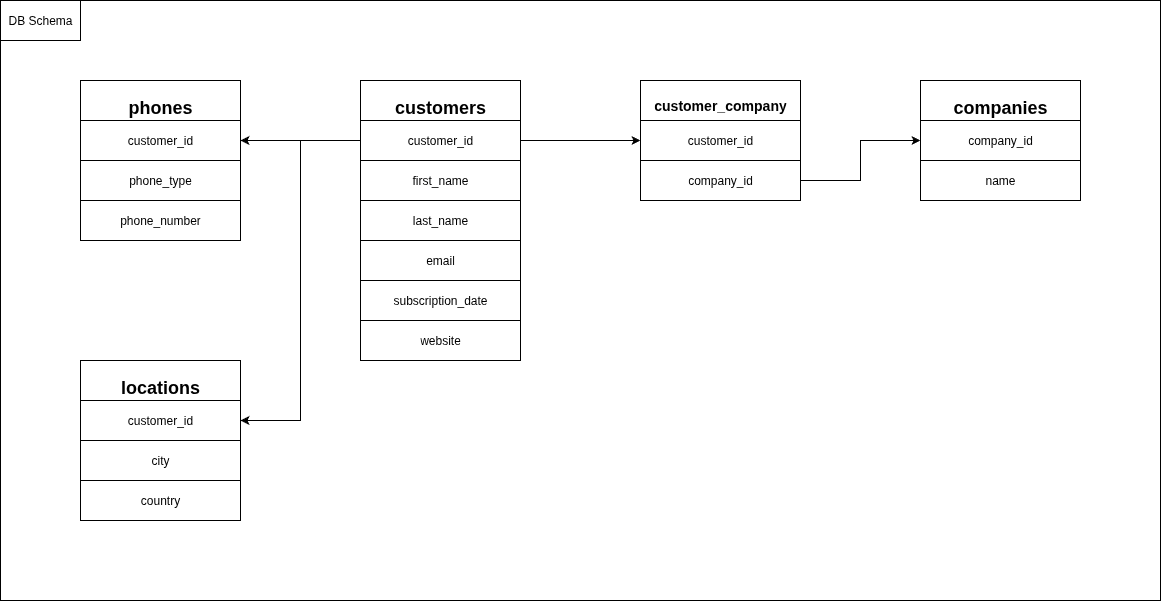

The diagram above was exported from draw.io. Its source (the exported page's mxGraphModel, read from the mxfile embedded in the PNG):
<mxGraphModel dx="2253" dy="765" grid="1" gridSize="10" guides="1" tooltips="1" connect="1" arrows="1" fold="1" page="1" pageScale="1" pageWidth="827" pageHeight="1169" math="0" shadow="0">
  <root>
    <mxCell id="0" />
    <mxCell id="1" parent="0" />
    <mxCell id="yvnkvR-ewvITQXtY3tsO-1" value="" style="shape=table;startSize=0;container=1;collapsible=0;childLayout=tableLayout;" vertex="1" parent="1">
      <mxGeometry x="120" y="200" width="160" height="280" as="geometry" />
    </mxCell>
    <mxCell id="yvnkvR-ewvITQXtY3tsO-2" value="" style="shape=tableRow;horizontal=0;startSize=0;swimlaneHead=0;swimlaneBody=0;strokeColor=inherit;top=0;left=0;bottom=0;right=0;collapsible=0;dropTarget=0;fillColor=none;points=[[0,0.5],[1,0.5]];portConstraint=eastwest;" vertex="1" parent="yvnkvR-ewvITQXtY3tsO-1">
      <mxGeometry width="160" height="40" as="geometry" />
    </mxCell>
    <mxCell id="yvnkvR-ewvITQXtY3tsO-3" value="&lt;h2&gt;&lt;font&gt;customers&lt;/font&gt;&lt;/h2&gt;" style="shape=partialRectangle;html=1;whiteSpace=wrap;connectable=0;strokeColor=inherit;overflow=hidden;fillColor=none;top=0;left=0;bottom=0;right=0;pointerEvents=1;" vertex="1" parent="yvnkvR-ewvITQXtY3tsO-2">
      <mxGeometry width="160" height="40" as="geometry">
        <mxRectangle width="160" height="40" as="alternateBounds" />
      </mxGeometry>
    </mxCell>
    <mxCell id="yvnkvR-ewvITQXtY3tsO-4" value="" style="shape=tableRow;horizontal=0;startSize=0;swimlaneHead=0;swimlaneBody=0;strokeColor=inherit;top=0;left=0;bottom=0;right=0;collapsible=0;dropTarget=0;fillColor=none;points=[[0,0.5],[1,0.5]];portConstraint=eastwest;" vertex="1" parent="yvnkvR-ewvITQXtY3tsO-1">
      <mxGeometry y="40" width="160" height="40" as="geometry" />
    </mxCell>
    <mxCell id="yvnkvR-ewvITQXtY3tsO-5" value="customer_id" style="shape=partialRectangle;html=1;whiteSpace=wrap;connectable=0;strokeColor=inherit;overflow=hidden;fillColor=none;top=0;left=0;bottom=0;right=0;pointerEvents=1;" vertex="1" parent="yvnkvR-ewvITQXtY3tsO-4">
      <mxGeometry width="160" height="40" as="geometry">
        <mxRectangle width="160" height="40" as="alternateBounds" />
      </mxGeometry>
    </mxCell>
    <mxCell id="yvnkvR-ewvITQXtY3tsO-6" value="" style="shape=tableRow;horizontal=0;startSize=0;swimlaneHead=0;swimlaneBody=0;strokeColor=inherit;top=0;left=0;bottom=0;right=0;collapsible=0;dropTarget=0;fillColor=none;points=[[0,0.5],[1,0.5]];portConstraint=eastwest;" vertex="1" parent="yvnkvR-ewvITQXtY3tsO-1">
      <mxGeometry y="80" width="160" height="40" as="geometry" />
    </mxCell>
    <mxCell id="yvnkvR-ewvITQXtY3tsO-7" value="first_name" style="shape=partialRectangle;html=1;whiteSpace=wrap;connectable=0;strokeColor=inherit;overflow=hidden;fillColor=none;top=0;left=0;bottom=0;right=0;pointerEvents=1;" vertex="1" parent="yvnkvR-ewvITQXtY3tsO-6">
      <mxGeometry width="160" height="40" as="geometry">
        <mxRectangle width="160" height="40" as="alternateBounds" />
      </mxGeometry>
    </mxCell>
    <mxCell id="yvnkvR-ewvITQXtY3tsO-8" value="" style="shape=tableRow;horizontal=0;startSize=0;swimlaneHead=0;swimlaneBody=0;strokeColor=inherit;top=0;left=0;bottom=0;right=0;collapsible=0;dropTarget=0;fillColor=none;points=[[0,0.5],[1,0.5]];portConstraint=eastwest;" vertex="1" parent="yvnkvR-ewvITQXtY3tsO-1">
      <mxGeometry y="120" width="160" height="40" as="geometry" />
    </mxCell>
    <mxCell id="yvnkvR-ewvITQXtY3tsO-9" value="last_name" style="shape=partialRectangle;html=1;whiteSpace=wrap;connectable=0;strokeColor=inherit;overflow=hidden;fillColor=none;top=0;left=0;bottom=0;right=0;pointerEvents=1;" vertex="1" parent="yvnkvR-ewvITQXtY3tsO-8">
      <mxGeometry width="160" height="40" as="geometry">
        <mxRectangle width="160" height="40" as="alternateBounds" />
      </mxGeometry>
    </mxCell>
    <mxCell id="yvnkvR-ewvITQXtY3tsO-10" value="" style="shape=tableRow;horizontal=0;startSize=0;swimlaneHead=0;swimlaneBody=0;strokeColor=inherit;top=0;left=0;bottom=0;right=0;collapsible=0;dropTarget=0;fillColor=none;points=[[0,0.5],[1,0.5]];portConstraint=eastwest;" vertex="1" parent="yvnkvR-ewvITQXtY3tsO-1">
      <mxGeometry y="160" width="160" height="40" as="geometry" />
    </mxCell>
    <mxCell id="yvnkvR-ewvITQXtY3tsO-11" value="email" style="shape=partialRectangle;html=1;whiteSpace=wrap;connectable=0;strokeColor=inherit;overflow=hidden;fillColor=none;top=0;left=0;bottom=0;right=0;pointerEvents=1;" vertex="1" parent="yvnkvR-ewvITQXtY3tsO-10">
      <mxGeometry width="160" height="40" as="geometry">
        <mxRectangle width="160" height="40" as="alternateBounds" />
      </mxGeometry>
    </mxCell>
    <mxCell id="yvnkvR-ewvITQXtY3tsO-27" style="shape=tableRow;horizontal=0;startSize=0;swimlaneHead=0;swimlaneBody=0;strokeColor=inherit;top=0;left=0;bottom=0;right=0;collapsible=0;dropTarget=0;fillColor=none;points=[[0,0.5],[1,0.5]];portConstraint=eastwest;" vertex="1" parent="yvnkvR-ewvITQXtY3tsO-1">
      <mxGeometry y="200" width="160" height="40" as="geometry" />
    </mxCell>
    <mxCell id="yvnkvR-ewvITQXtY3tsO-28" value="subscription_date" style="shape=partialRectangle;html=1;whiteSpace=wrap;connectable=0;strokeColor=inherit;overflow=hidden;fillColor=none;top=0;left=0;bottom=0;right=0;pointerEvents=1;" vertex="1" parent="yvnkvR-ewvITQXtY3tsO-27">
      <mxGeometry width="160" height="40" as="geometry">
        <mxRectangle width="160" height="40" as="alternateBounds" />
      </mxGeometry>
    </mxCell>
    <mxCell id="yvnkvR-ewvITQXtY3tsO-29" style="shape=tableRow;horizontal=0;startSize=0;swimlaneHead=0;swimlaneBody=0;strokeColor=inherit;top=0;left=0;bottom=0;right=0;collapsible=0;dropTarget=0;fillColor=none;points=[[0,0.5],[1,0.5]];portConstraint=eastwest;" vertex="1" parent="yvnkvR-ewvITQXtY3tsO-1">
      <mxGeometry y="240" width="160" height="40" as="geometry" />
    </mxCell>
    <mxCell id="yvnkvR-ewvITQXtY3tsO-30" value="website" style="shape=partialRectangle;html=1;whiteSpace=wrap;connectable=0;strokeColor=inherit;overflow=hidden;fillColor=none;top=0;left=0;bottom=0;right=0;pointerEvents=1;" vertex="1" parent="yvnkvR-ewvITQXtY3tsO-29">
      <mxGeometry width="160" height="40" as="geometry">
        <mxRectangle width="160" height="40" as="alternateBounds" />
      </mxGeometry>
    </mxCell>
    <mxCell id="yvnkvR-ewvITQXtY3tsO-12" value="" style="shape=tableRow;horizontal=0;startSize=0;swimlaneHead=0;swimlaneBody=0;strokeColor=inherit;top=0;left=0;bottom=0;right=0;collapsible=0;dropTarget=0;fillColor=none;points=[[0,0.5],[1,0.5]];portConstraint=eastwest;" vertex="1" parent="1">
      <mxGeometry x="190" y="400" width="150" height="40" as="geometry" />
    </mxCell>
    <mxCell id="yvnkvR-ewvITQXtY3tsO-31" value="" style="shape=table;startSize=0;container=1;collapsible=0;childLayout=tableLayout;" vertex="1" parent="1">
      <mxGeometry x="680" y="200" width="160" height="120" as="geometry" />
    </mxCell>
    <mxCell id="yvnkvR-ewvITQXtY3tsO-32" value="" style="shape=tableRow;horizontal=0;startSize=0;swimlaneHead=0;swimlaneBody=0;strokeColor=inherit;top=0;left=0;bottom=0;right=0;collapsible=0;dropTarget=0;fillColor=none;points=[[0,0.5],[1,0.5]];portConstraint=eastwest;" vertex="1" parent="yvnkvR-ewvITQXtY3tsO-31">
      <mxGeometry width="160" height="40" as="geometry" />
    </mxCell>
    <mxCell id="yvnkvR-ewvITQXtY3tsO-33" value="&lt;h2&gt;companies&lt;/h2&gt;" style="shape=partialRectangle;html=1;whiteSpace=wrap;connectable=0;strokeColor=inherit;overflow=hidden;fillColor=none;top=0;left=0;bottom=0;right=0;pointerEvents=1;" vertex="1" parent="yvnkvR-ewvITQXtY3tsO-32">
      <mxGeometry width="160" height="40" as="geometry">
        <mxRectangle width="160" height="40" as="alternateBounds" />
      </mxGeometry>
    </mxCell>
    <mxCell id="yvnkvR-ewvITQXtY3tsO-34" value="" style="shape=tableRow;horizontal=0;startSize=0;swimlaneHead=0;swimlaneBody=0;strokeColor=inherit;top=0;left=0;bottom=0;right=0;collapsible=0;dropTarget=0;fillColor=none;points=[[0,0.5],[1,0.5]];portConstraint=eastwest;" vertex="1" parent="yvnkvR-ewvITQXtY3tsO-31">
      <mxGeometry y="40" width="160" height="40" as="geometry" />
    </mxCell>
    <mxCell id="yvnkvR-ewvITQXtY3tsO-35" value="company_id" style="shape=partialRectangle;html=1;whiteSpace=wrap;connectable=0;strokeColor=inherit;overflow=hidden;fillColor=none;top=0;left=0;bottom=0;right=0;pointerEvents=1;" vertex="1" parent="yvnkvR-ewvITQXtY3tsO-34">
      <mxGeometry width="160" height="40" as="geometry">
        <mxRectangle width="160" height="40" as="alternateBounds" />
      </mxGeometry>
    </mxCell>
    <mxCell id="yvnkvR-ewvITQXtY3tsO-36" value="" style="shape=tableRow;horizontal=0;startSize=0;swimlaneHead=0;swimlaneBody=0;strokeColor=inherit;top=0;left=0;bottom=0;right=0;collapsible=0;dropTarget=0;fillColor=none;points=[[0,0.5],[1,0.5]];portConstraint=eastwest;" vertex="1" parent="yvnkvR-ewvITQXtY3tsO-31">
      <mxGeometry y="80" width="160" height="40" as="geometry" />
    </mxCell>
    <mxCell id="yvnkvR-ewvITQXtY3tsO-37" value="name" style="shape=partialRectangle;html=1;whiteSpace=wrap;connectable=0;strokeColor=inherit;overflow=hidden;fillColor=none;top=0;left=0;bottom=0;right=0;pointerEvents=1;" vertex="1" parent="yvnkvR-ewvITQXtY3tsO-36">
      <mxGeometry width="160" height="40" as="geometry">
        <mxRectangle width="160" height="40" as="alternateBounds" />
      </mxGeometry>
    </mxCell>
    <mxCell id="yvnkvR-ewvITQXtY3tsO-38" value="" style="shape=table;startSize=0;container=1;collapsible=0;childLayout=tableLayout;" vertex="1" parent="1">
      <mxGeometry x="400" y="200" width="160" height="120" as="geometry" />
    </mxCell>
    <mxCell id="yvnkvR-ewvITQXtY3tsO-39" value="" style="shape=tableRow;horizontal=0;startSize=0;swimlaneHead=0;swimlaneBody=0;strokeColor=inherit;top=0;left=0;bottom=0;right=0;collapsible=0;dropTarget=0;fillColor=none;points=[[0,0.5],[1,0.5]];portConstraint=eastwest;" vertex="1" parent="yvnkvR-ewvITQXtY3tsO-38">
      <mxGeometry width="160" height="40" as="geometry" />
    </mxCell>
    <mxCell id="yvnkvR-ewvITQXtY3tsO-40" value="&lt;h3&gt;customer_company&lt;/h3&gt;" style="shape=partialRectangle;html=1;whiteSpace=wrap;connectable=0;strokeColor=inherit;overflow=hidden;fillColor=none;top=0;left=0;bottom=0;right=0;pointerEvents=1;" vertex="1" parent="yvnkvR-ewvITQXtY3tsO-39">
      <mxGeometry width="160" height="40" as="geometry">
        <mxRectangle width="160" height="40" as="alternateBounds" />
      </mxGeometry>
    </mxCell>
    <mxCell id="yvnkvR-ewvITQXtY3tsO-41" value="" style="shape=tableRow;horizontal=0;startSize=0;swimlaneHead=0;swimlaneBody=0;strokeColor=inherit;top=0;left=0;bottom=0;right=0;collapsible=0;dropTarget=0;fillColor=none;points=[[0,0.5],[1,0.5]];portConstraint=eastwest;" vertex="1" parent="yvnkvR-ewvITQXtY3tsO-38">
      <mxGeometry y="40" width="160" height="40" as="geometry" />
    </mxCell>
    <mxCell id="yvnkvR-ewvITQXtY3tsO-42" value="customer_id" style="shape=partialRectangle;html=1;whiteSpace=wrap;connectable=0;strokeColor=inherit;overflow=hidden;fillColor=none;top=0;left=0;bottom=0;right=0;pointerEvents=1;" vertex="1" parent="yvnkvR-ewvITQXtY3tsO-41">
      <mxGeometry width="160" height="40" as="geometry">
        <mxRectangle width="160" height="40" as="alternateBounds" />
      </mxGeometry>
    </mxCell>
    <mxCell id="yvnkvR-ewvITQXtY3tsO-43" value="" style="shape=tableRow;horizontal=0;startSize=0;swimlaneHead=0;swimlaneBody=0;strokeColor=inherit;top=0;left=0;bottom=0;right=0;collapsible=0;dropTarget=0;fillColor=none;points=[[0,0.5],[1,0.5]];portConstraint=eastwest;" vertex="1" parent="yvnkvR-ewvITQXtY3tsO-38">
      <mxGeometry y="80" width="160" height="40" as="geometry" />
    </mxCell>
    <mxCell id="yvnkvR-ewvITQXtY3tsO-44" value="company_id" style="shape=partialRectangle;html=1;whiteSpace=wrap;connectable=0;strokeColor=inherit;overflow=hidden;fillColor=none;top=0;left=0;bottom=0;right=0;pointerEvents=1;" vertex="1" parent="yvnkvR-ewvITQXtY3tsO-43">
      <mxGeometry width="160" height="40" as="geometry">
        <mxRectangle width="160" height="40" as="alternateBounds" />
      </mxGeometry>
    </mxCell>
    <mxCell id="yvnkvR-ewvITQXtY3tsO-45" value="" style="shape=table;startSize=0;container=1;collapsible=0;childLayout=tableLayout;" vertex="1" parent="1">
      <mxGeometry x="-160" y="480" width="160" height="160" as="geometry" />
    </mxCell>
    <mxCell id="yvnkvR-ewvITQXtY3tsO-46" value="" style="shape=tableRow;horizontal=0;startSize=0;swimlaneHead=0;swimlaneBody=0;strokeColor=inherit;top=0;left=0;bottom=0;right=0;collapsible=0;dropTarget=0;fillColor=none;points=[[0,0.5],[1,0.5]];portConstraint=eastwest;" vertex="1" parent="yvnkvR-ewvITQXtY3tsO-45">
      <mxGeometry width="160" height="40" as="geometry" />
    </mxCell>
    <mxCell id="yvnkvR-ewvITQXtY3tsO-47" value="&lt;h2&gt;locations&lt;/h2&gt;" style="shape=partialRectangle;html=1;whiteSpace=wrap;connectable=0;strokeColor=inherit;overflow=hidden;fillColor=none;top=0;left=0;bottom=0;right=0;pointerEvents=1;" vertex="1" parent="yvnkvR-ewvITQXtY3tsO-46">
      <mxGeometry width="160" height="40" as="geometry">
        <mxRectangle width="160" height="40" as="alternateBounds" />
      </mxGeometry>
    </mxCell>
    <mxCell id="yvnkvR-ewvITQXtY3tsO-48" value="" style="shape=tableRow;horizontal=0;startSize=0;swimlaneHead=0;swimlaneBody=0;strokeColor=inherit;top=0;left=0;bottom=0;right=0;collapsible=0;dropTarget=0;fillColor=none;points=[[0,0.5],[1,0.5]];portConstraint=eastwest;" vertex="1" parent="yvnkvR-ewvITQXtY3tsO-45">
      <mxGeometry y="40" width="160" height="40" as="geometry" />
    </mxCell>
    <mxCell id="yvnkvR-ewvITQXtY3tsO-49" value="customer_id" style="shape=partialRectangle;html=1;whiteSpace=wrap;connectable=0;strokeColor=inherit;overflow=hidden;fillColor=none;top=0;left=0;bottom=0;right=0;pointerEvents=1;" vertex="1" parent="yvnkvR-ewvITQXtY3tsO-48">
      <mxGeometry width="160" height="40" as="geometry">
        <mxRectangle width="160" height="40" as="alternateBounds" />
      </mxGeometry>
    </mxCell>
    <mxCell id="yvnkvR-ewvITQXtY3tsO-50" value="" style="shape=tableRow;horizontal=0;startSize=0;swimlaneHead=0;swimlaneBody=0;strokeColor=inherit;top=0;left=0;bottom=0;right=0;collapsible=0;dropTarget=0;fillColor=none;points=[[0,0.5],[1,0.5]];portConstraint=eastwest;" vertex="1" parent="yvnkvR-ewvITQXtY3tsO-45">
      <mxGeometry y="80" width="160" height="40" as="geometry" />
    </mxCell>
    <mxCell id="yvnkvR-ewvITQXtY3tsO-51" value="city" style="shape=partialRectangle;html=1;whiteSpace=wrap;connectable=0;strokeColor=inherit;overflow=hidden;fillColor=none;top=0;left=0;bottom=0;right=0;pointerEvents=1;" vertex="1" parent="yvnkvR-ewvITQXtY3tsO-50">
      <mxGeometry width="160" height="40" as="geometry">
        <mxRectangle width="160" height="40" as="alternateBounds" />
      </mxGeometry>
    </mxCell>
    <mxCell id="yvnkvR-ewvITQXtY3tsO-52" value="" style="shape=tableRow;horizontal=0;startSize=0;swimlaneHead=0;swimlaneBody=0;strokeColor=inherit;top=0;left=0;bottom=0;right=0;collapsible=0;dropTarget=0;fillColor=none;points=[[0,0.5],[1,0.5]];portConstraint=eastwest;" vertex="1" parent="yvnkvR-ewvITQXtY3tsO-45">
      <mxGeometry y="120" width="160" height="40" as="geometry" />
    </mxCell>
    <mxCell id="yvnkvR-ewvITQXtY3tsO-53" value="country" style="shape=partialRectangle;html=1;whiteSpace=wrap;connectable=0;strokeColor=inherit;overflow=hidden;fillColor=none;top=0;left=0;bottom=0;right=0;pointerEvents=1;" vertex="1" parent="yvnkvR-ewvITQXtY3tsO-52">
      <mxGeometry width="160" height="40" as="geometry">
        <mxRectangle width="160" height="40" as="alternateBounds" />
      </mxGeometry>
    </mxCell>
    <mxCell id="yvnkvR-ewvITQXtY3tsO-54" value="" style="shape=table;startSize=0;container=1;collapsible=0;childLayout=tableLayout;" vertex="1" parent="1">
      <mxGeometry x="-160" y="200" width="160" height="160" as="geometry" />
    </mxCell>
    <mxCell id="yvnkvR-ewvITQXtY3tsO-55" value="" style="shape=tableRow;horizontal=0;startSize=0;swimlaneHead=0;swimlaneBody=0;strokeColor=inherit;top=0;left=0;bottom=0;right=0;collapsible=0;dropTarget=0;fillColor=none;points=[[0,0.5],[1,0.5]];portConstraint=eastwest;" vertex="1" parent="yvnkvR-ewvITQXtY3tsO-54">
      <mxGeometry width="160" height="40" as="geometry" />
    </mxCell>
    <mxCell id="yvnkvR-ewvITQXtY3tsO-56" value="&lt;h2&gt;phones&lt;/h2&gt;" style="shape=partialRectangle;html=1;whiteSpace=wrap;connectable=0;strokeColor=inherit;overflow=hidden;fillColor=none;top=0;left=0;bottom=0;right=0;pointerEvents=1;" vertex="1" parent="yvnkvR-ewvITQXtY3tsO-55">
      <mxGeometry width="160" height="40" as="geometry">
        <mxRectangle width="160" height="40" as="alternateBounds" />
      </mxGeometry>
    </mxCell>
    <mxCell id="yvnkvR-ewvITQXtY3tsO-57" value="" style="shape=tableRow;horizontal=0;startSize=0;swimlaneHead=0;swimlaneBody=0;strokeColor=inherit;top=0;left=0;bottom=0;right=0;collapsible=0;dropTarget=0;fillColor=none;points=[[0,0.5],[1,0.5]];portConstraint=eastwest;" vertex="1" parent="yvnkvR-ewvITQXtY3tsO-54">
      <mxGeometry y="40" width="160" height="40" as="geometry" />
    </mxCell>
    <mxCell id="yvnkvR-ewvITQXtY3tsO-58" value="customer_id" style="shape=partialRectangle;html=1;whiteSpace=wrap;connectable=0;strokeColor=inherit;overflow=hidden;fillColor=none;top=0;left=0;bottom=0;right=0;pointerEvents=1;" vertex="1" parent="yvnkvR-ewvITQXtY3tsO-57">
      <mxGeometry width="160" height="40" as="geometry">
        <mxRectangle width="160" height="40" as="alternateBounds" />
      </mxGeometry>
    </mxCell>
    <mxCell id="yvnkvR-ewvITQXtY3tsO-59" value="" style="shape=tableRow;horizontal=0;startSize=0;swimlaneHead=0;swimlaneBody=0;strokeColor=inherit;top=0;left=0;bottom=0;right=0;collapsible=0;dropTarget=0;fillColor=none;points=[[0,0.5],[1,0.5]];portConstraint=eastwest;" vertex="1" parent="yvnkvR-ewvITQXtY3tsO-54">
      <mxGeometry y="80" width="160" height="40" as="geometry" />
    </mxCell>
    <mxCell id="yvnkvR-ewvITQXtY3tsO-60" value="phone_type" style="shape=partialRectangle;html=1;whiteSpace=wrap;connectable=0;strokeColor=inherit;overflow=hidden;fillColor=none;top=0;left=0;bottom=0;right=0;pointerEvents=1;" vertex="1" parent="yvnkvR-ewvITQXtY3tsO-59">
      <mxGeometry width="160" height="40" as="geometry">
        <mxRectangle width="160" height="40" as="alternateBounds" />
      </mxGeometry>
    </mxCell>
    <mxCell id="yvnkvR-ewvITQXtY3tsO-61" value="" style="shape=tableRow;horizontal=0;startSize=0;swimlaneHead=0;swimlaneBody=0;strokeColor=inherit;top=0;left=0;bottom=0;right=0;collapsible=0;dropTarget=0;fillColor=none;points=[[0,0.5],[1,0.5]];portConstraint=eastwest;" vertex="1" parent="yvnkvR-ewvITQXtY3tsO-54">
      <mxGeometry y="120" width="160" height="40" as="geometry" />
    </mxCell>
    <mxCell id="yvnkvR-ewvITQXtY3tsO-62" value="phone_number" style="shape=partialRectangle;html=1;whiteSpace=wrap;connectable=0;strokeColor=inherit;overflow=hidden;fillColor=none;top=0;left=0;bottom=0;right=0;pointerEvents=1;" vertex="1" parent="yvnkvR-ewvITQXtY3tsO-61">
      <mxGeometry width="160" height="40" as="geometry">
        <mxRectangle width="160" height="40" as="alternateBounds" />
      </mxGeometry>
    </mxCell>
    <mxCell id="yvnkvR-ewvITQXtY3tsO-63" style="edgeStyle=orthogonalEdgeStyle;rounded=0;orthogonalLoop=1;jettySize=auto;html=1;entryX=1;entryY=0.5;entryDx=0;entryDy=0;" edge="1" parent="1" source="yvnkvR-ewvITQXtY3tsO-4" target="yvnkvR-ewvITQXtY3tsO-57">
      <mxGeometry relative="1" as="geometry" />
    </mxCell>
    <mxCell id="yvnkvR-ewvITQXtY3tsO-64" style="edgeStyle=orthogonalEdgeStyle;rounded=0;orthogonalLoop=1;jettySize=auto;html=1;entryX=0;entryY=0.5;entryDx=0;entryDy=0;" edge="1" parent="1" source="yvnkvR-ewvITQXtY3tsO-4" target="yvnkvR-ewvITQXtY3tsO-41">
      <mxGeometry relative="1" as="geometry" />
    </mxCell>
    <mxCell id="yvnkvR-ewvITQXtY3tsO-65" style="edgeStyle=orthogonalEdgeStyle;rounded=0;orthogonalLoop=1;jettySize=auto;html=1;entryX=0;entryY=0.5;entryDx=0;entryDy=0;" edge="1" parent="1" source="yvnkvR-ewvITQXtY3tsO-43" target="yvnkvR-ewvITQXtY3tsO-34">
      <mxGeometry relative="1" as="geometry" />
    </mxCell>
    <mxCell id="yvnkvR-ewvITQXtY3tsO-66" style="edgeStyle=orthogonalEdgeStyle;rounded=0;orthogonalLoop=1;jettySize=auto;html=1;entryX=1;entryY=0.5;entryDx=0;entryDy=0;" edge="1" parent="1" source="yvnkvR-ewvITQXtY3tsO-4" target="yvnkvR-ewvITQXtY3tsO-48">
      <mxGeometry relative="1" as="geometry" />
    </mxCell>
    <mxCell id="yvnkvR-ewvITQXtY3tsO-67" value="" style="rounded=0;whiteSpace=wrap;html=1;fillColor=none;" vertex="1" parent="1">
      <mxGeometry x="-240" y="120" width="1160" height="600" as="geometry" />
    </mxCell>
    <mxCell id="yvnkvR-ewvITQXtY3tsO-68" value="DB Schema" style="rounded=0;whiteSpace=wrap;html=1;" vertex="1" parent="1">
      <mxGeometry x="-240" y="120" width="80" height="40" as="geometry" />
    </mxCell>
  </root>
</mxGraphModel>